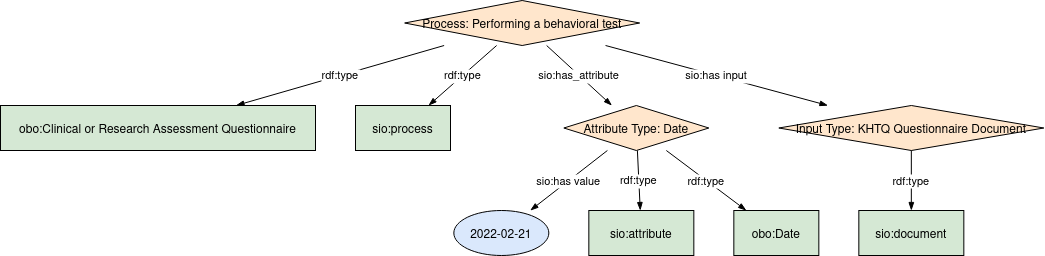

The diagram above was exported from draw.io. Its source (the exported page's mxGraphModel, read from the mxfile embedded in the PNG):
<mxGraphModel dx="701" dy="455" grid="1" gridSize="10" guides="1" tooltips="1" connect="1" arrows="1" fold="1" page="1" pageScale="1" pageWidth="827" pageHeight="1169" math="0" shadow="0">
  <root>
    <mxCell id="0" />
    <mxCell id="1" parent="0" />
    <UserObject label="%name%" name="Process: Performing a behavioral test" sio_hasvalue="NA" foaf_type="NA" sio_has_quality="NA" sio_hasinput="NA" placeholders="1" id="hRNriSsmhon65aGllgev-52">
      <mxCell style="shape=rhombus;fillColor=#FFE6CC;strokeColor=#000000;" vertex="1" parent="1">
        <mxGeometry x="474.16666666666663" y="260" width="235" height="45" as="geometry" />
      </mxCell>
    </UserObject>
    <UserObject label="%name%" name="Input Type: KHTQ Questionnaire Document" sio_hasvalue="NA" foaf_type="NA" sio_has_quality="NA" sio_hasinput="http://w3id.org/bind/data/v1/example-rdf/testing_process_" placeholders="1" id="hRNriSsmhon65aGllgev-53">
      <mxCell style="shape=rhombus;fillColor=#FFE6CC;strokeColor=#000000;" vertex="1" parent="1">
        <mxGeometry x="848.3333333333333" y="365" width="265" height="45" as="geometry" />
      </mxCell>
    </UserObject>
    <UserObject label="%name%" name="Attribute Type: Date" sio_hasvalue="NA" foaf_type="NA" sio_has_quality="http://w3id.org/bind/data/v1/example-rdf/testing_process_" sio_hasinput="NA" placeholders="1" id="hRNriSsmhon65aGllgev-54">
      <mxCell style="shape=rhombus;fillColor=#FFE6CC;strokeColor=#000000;" vertex="1" parent="1">
        <mxGeometry x="633.3333333333333" y="365" width="145" height="45" as="geometry" />
      </mxCell>
    </UserObject>
    <UserObject label="%name%" name="2022-02-21" sio_hasvalue="http://w3id.org/bind/data/v1/example-rdf/date_attribute_" foaf_type="NA" sio_has_quality="NA" sio_hasinput="NA" placeholders="1" id="hRNriSsmhon65aGllgev-55">
      <mxCell style="shape=ellipse;fillColor=#DAE8FC;strokeColor=#000000;" vertex="1" parent="1">
        <mxGeometry x="523.3333333333333" y="470" width="95" height="45" as="geometry" />
      </mxCell>
    </UserObject>
    <UserObject label="%name%" name="obo:Clinical or Research Assessment Questionnaire" sio_hasvalue="NA" foaf_type="http://w3id.org/bind/data/v1/example-rdf/testing_process_" sio_has_quality="NA" sio_hasinput="NA" placeholders="1" id="hRNriSsmhon65aGllgev-56">
      <mxCell style="shape=rounded;fillColor=#d5e8d4;strokeColor=#000000;" vertex="1" parent="1">
        <mxGeometry x="70" y="365" width="315" height="45" as="geometry" />
      </mxCell>
    </UserObject>
    <UserObject label="%name%" name="sio:attribute" sio_hasvalue="NA" foaf_type="http://w3id.org/bind/data/v1/example-rdf/date_attribute_" sio_has_quality="NA" sio_hasinput="NA" placeholders="1" id="hRNriSsmhon65aGllgev-57">
      <mxCell style="shape=rounded;fillColor=#d5e8d4;strokeColor=#000000;" vertex="1" parent="1">
        <mxGeometry x="658.3333333333333" y="470" width="105" height="45" as="geometry" />
      </mxCell>
    </UserObject>
    <UserObject label="%name%" name="sio:process" sio_hasvalue="NA" foaf_type="http://w3id.org/bind/data/v1/example-rdf/testing_process_" sio_has_quality="NA" sio_hasinput="NA" placeholders="1" id="hRNriSsmhon65aGllgev-58">
      <mxCell style="shape=rounded;fillColor=#d5e8d4;strokeColor=#000000;" vertex="1" parent="1">
        <mxGeometry x="425" y="365" width="95" height="45" as="geometry" />
      </mxCell>
    </UserObject>
    <UserObject label="%name%" name="obo:Date" sio_hasvalue="NA" foaf_type="http://w3id.org/bind/data/v1/example-rdf/date_attribute_" sio_has_quality="NA" sio_hasinput="NA" placeholders="1" id="hRNriSsmhon65aGllgev-59">
      <mxCell style="shape=rounded;fillColor=#d5e8d4;strokeColor=#000000;" vertex="1" parent="1">
        <mxGeometry x="803.3333333333333" y="470" width="85" height="45" as="geometry" />
      </mxCell>
    </UserObject>
    <UserObject label="%name%" name="sio:document" sio_hasvalue="NA" foaf_type="http://w3id.org/bind/data/v1/example-rdf/test_input_" sio_has_quality="NA" sio_hasinput="NA" placeholders="1" id="hRNriSsmhon65aGllgev-60">
      <mxCell style="shape=rounded;fillColor=#d5e8d4;strokeColor=#000000;" vertex="1" parent="1">
        <mxGeometry x="928.3333333333334" y="470" width="105" height="45" as="geometry" />
      </mxCell>
    </UserObject>
    <mxCell id="hRNriSsmhon65aGllgev-61" value="sio:has value" style="curved=0;endArrow=blockThin;endFill=1;" edge="1" parent="1" source="hRNriSsmhon65aGllgev-54" target="hRNriSsmhon65aGllgev-55">
      <mxGeometry relative="1" as="geometry" />
    </mxCell>
    <mxCell id="hRNriSsmhon65aGllgev-62" value="rdf:type" style="curved=0;endArrow=blockThin;endFill=1;" edge="1" parent="1" source="hRNriSsmhon65aGllgev-52" target="hRNriSsmhon65aGllgev-56">
      <mxGeometry relative="1" as="geometry" />
    </mxCell>
    <mxCell id="hRNriSsmhon65aGllgev-63" value="rdf:type" style="curved=0;endArrow=blockThin;endFill=1;" edge="1" parent="1" source="hRNriSsmhon65aGllgev-54" target="hRNriSsmhon65aGllgev-57">
      <mxGeometry relative="1" as="geometry" />
    </mxCell>
    <mxCell id="hRNriSsmhon65aGllgev-64" value="rdf:type" style="curved=0;endArrow=blockThin;endFill=1;" edge="1" parent="1" source="hRNriSsmhon65aGllgev-52" target="hRNriSsmhon65aGllgev-58">
      <mxGeometry relative="1" as="geometry" />
    </mxCell>
    <mxCell id="hRNriSsmhon65aGllgev-65" value="rdf:type" style="curved=0;endArrow=blockThin;endFill=1;" edge="1" parent="1" source="hRNriSsmhon65aGllgev-54" target="hRNriSsmhon65aGllgev-59">
      <mxGeometry relative="1" as="geometry" />
    </mxCell>
    <mxCell id="hRNriSsmhon65aGllgev-66" value="rdf:type" style="curved=0;endArrow=blockThin;endFill=1;" edge="1" parent="1" source="hRNriSsmhon65aGllgev-53" target="hRNriSsmhon65aGllgev-60">
      <mxGeometry relative="1" as="geometry" />
    </mxCell>
    <mxCell id="hRNriSsmhon65aGllgev-67" value="sio:has_attribute" style="curved=0;endArrow=blockThin;endFill=1;" edge="1" parent="1" source="hRNriSsmhon65aGllgev-52" target="hRNriSsmhon65aGllgev-54">
      <mxGeometry relative="1" as="geometry" />
    </mxCell>
    <mxCell id="hRNriSsmhon65aGllgev-68" value="sio:has input" style="curved=0;endArrow=blockThin;endFill=1;" edge="1" parent="1" source="hRNriSsmhon65aGllgev-52" target="hRNriSsmhon65aGllgev-53">
      <mxGeometry relative="1" as="geometry" />
    </mxCell>
  </root>
</mxGraphModel>